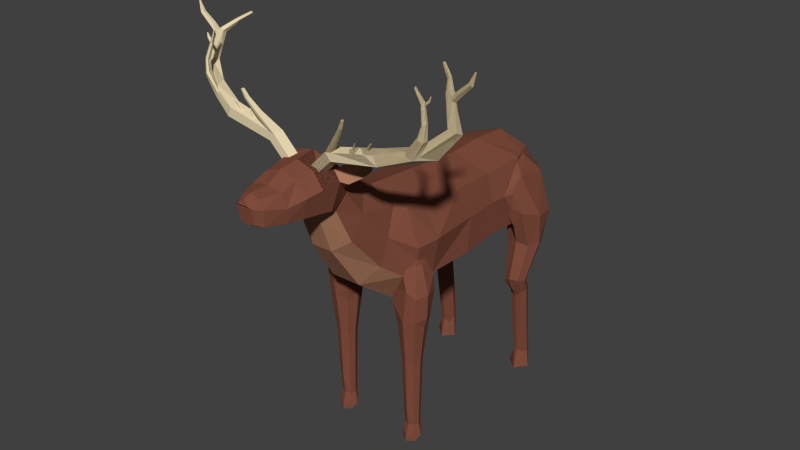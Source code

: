 # Source: Elk.blend  (saved by Blender 2.83.19; exported with 4.5.12 LTS)
import bpy
from mathutils import Matrix  # noqa: F401  (used for matrix-valued properties, if any)

bpy.ops.wm.read_factory_settings(use_empty=True)
scene = bpy.context.scene
scene.name = 'Scene'

# ---- collections
col_collection_1 = bpy.data.collections.new('Collection 1'); scene.collection.children.link(col_collection_1)

# ---- materials (node trees are filled in below, after node groups)
mat_material = bpy.data.materials.new('Material')
mat_material.alpha_threshold = 0.0
mat_material.roughness = 0.5
mat_material_001 = bpy.data.materials.new('Material.001')
mat_material_001.alpha_threshold = 0.0
mat_material_001.roughness = 0.5
mat_material_002 = bpy.data.materials.new('Material.002')
mat_material_002.alpha_threshold = 0.0
mat_material_002.roughness = 0.5

# ---- material node trees
mat_material.use_nodes = True; mat_material.node_tree.nodes.clear()
_N = mat_material.node_tree.nodes; _L = mat_material.node_tree.links
n0 = _N.new('ShaderNodeOutputMaterial'); n0.name = 'Material Output'; n0.location = (300, 300)
n1 = _N.new('ShaderNodeBsdfDiffuse'); n1.name = 'Diffuse BSDF'; n1.location = (10, 300)
n1.inputs[0].default_value = (0.2195, 0.07619, 0.04817, 1.0)
_L.new(n1.outputs[0], n0.inputs[0])
n0.is_active_output = True
mat_material_001.use_nodes = True; mat_material_001.node_tree.nodes.clear()
_N = mat_material_001.node_tree.nodes; _L = mat_material_001.node_tree.links
n0 = _N.new('ShaderNodeOutputMaterial'); n0.name = 'Material Output'; n0.location = (300, 300)
n1 = _N.new('ShaderNodeBsdfDiffuse'); n1.name = 'Diffuse BSDF'; n1.location = (10, 300)
n1.inputs[0].default_value = (0.8, 0.6824, 0.4374, 1.0)
_L.new(n1.outputs[0], n0.inputs[0])
n0.is_active_output = True
mat_material_002.use_nodes = True; mat_material_002.node_tree.nodes.clear()
_N = mat_material_002.node_tree.nodes; _L = mat_material_002.node_tree.links
n0 = _N.new('ShaderNodeOutputMaterial'); n0.name = 'Material Output'; n0.location = (300, 300)
n1 = _N.new('ShaderNodeBsdfDiffuse'); n1.name = 'Diffuse BSDF'; n1.location = (10, 300)
n1.inputs[0].default_value = (0.402, 0.192, 0.1136, 1.0)
_L.new(n1.outputs[0], n0.inputs[0])
n0.is_active_output = True

# ---- world
world_world = bpy.data.worlds.new('World'); scene.world = world_world
world_world.color = (0.05088, 0.05088, 0.05088)
world_world.use_sun_shadow = False
world_world.sun_shadow_jitter_overblur = 0.0
world_world.cycles.sampling_method = 'MANUAL'
world_world.cycles.sample_map_resolution = 256

# ---- meshes
me_cylinder = bpy.data.meshes.new('Cylinder')
me_cylinder.from_pydata([(0.5408, 0.7305, 0.2063), (0.5327, 0.7175, -0.1109), (-1.798e-08, 0.9007, -0.1411), (-8.348e-09, 0.9273, 0.2063), (0.7481, 0.2045, 0.2063), (0.6189, 0.657, -0.8045), (-2.837e-05, 0.9284, 0.2738), (-0.5323, 0.7175, -0.1109), (0.8022, 0.2275, -0.1411), (0.4334, 0.784, 0.3374), (-1.302e-08, 0.8338, -0.9541), (0.7367, 0.2156, -0.9541), (-0.4331, 0.784, 0.3374), (-0.5405, 0.7305, 0.2063), (0.7173, 0.008238, 0.1799), (0.5063, 0.4089, 0.5324), (0.5893, 0.6217, -1.508), (0.7014, 0.2094, -1.501), (-1.658e-05, 1.224, 0.7193), (-0.3047, 1.13, 0.7787), (-0.7642, 0.2045, 0.2063), (-0.6189, 0.657, -0.8045), (0.7559, -0.2894, -0.8629), (0.7324, -0.003926, 0.05989), (0.6111, -0.1169, 0.3149), (0.3046, 1.13, 0.7787), (-1.13e-08, 0.798, -1.501), (0.7197, -0.2685, -1.501), (-0.4198, 0.8695, 0.9074), (-0.8018, 0.2275, -0.1411), (0.7055, -0.3212, -0.1411), (0.7309, -0.1334, -0.08801), (0.7408, -0.04986, 0.1301), (0.7005, -0.07482, 0.2096), (0.4198, 0.8695, 0.9074), (0.495, 0.03625, 0.6693), (0.6079, -0.2019, 0.3483), (0.6172, 0.655, -2.212), (0.7216, 0.213, -1.762), (0.6959, 0.3236, -1.818), (0.6925, -0.1525, -1.926), (0.6931, -0.3253, -2.029), (-9.784e-06, 1.487, 0.968), (-0.2425, 1.416, 1.02), (-0.5059, 0.4089, 0.5324), (-0.3715, 1.235, 1.151), (-0.7165, 0.008238, 0.1799), (-0.5908, 0.6217, -1.508), (-0.7367, 0.2156, -0.9541), (0.2559, -0.6172, -0.9541), (0.2436, -0.5836, -1.501), (0.6714, -0.4143, 0.37), (0.2425, 1.416, 1.02), (0.2306, -0.2686, 0.8011), (-3.975e-09, 0.8318, -2.048), (0.6474, 0.5335, -2.091), (0.6364, 0.5834, -2.166), (0.2552, -0.6647, -2.048), (0.608, -0.3974, -2.122), (-0.6103, -0.1169, 0.3149), (-0.4105, 0.5573, 1.117), (-0.3267, 1.029, 1.299), (-0.7317, -0.003926, 0.05989), (-0.7051, -0.3212, -0.1411), (0.6983, -0.3191, -0.08876), (0.2786, -0.6794, -0.1411), (0.7806, -0.2799, -0.07742), (0.8645, -0.4919, 0.1418), (0.7976, -0.514, 0.312), (0.4105, 0.5573, 1.117), (0.3715, 1.235, 1.151), (0.4362, -0.4654, 0.2776), (0.3671, -0.5516, 0.267), (0.4459, 0.6385, -2.654), (0.5475, 0.6483, -2.392), (0.2332, -0.6921, -2.645), (0.4463, -0.5256, -2.407), (0.5011, -0.48, -2.193), (0.5565, -0.4375, -2.174), (-4.832e-06, 1.632, 1.151), (-0.2664, 1.567, 1.185), (-0.3806, 1.431, 1.245), (-0.6071, -0.2019, 0.3483), (-0.4946, 0.03625, 0.6693), (-0.359, 1.067, 1.368), (-0.7301, -0.1334, -0.08801), (-0.74, -0.04986, 0.1301), (-0.6998, -0.07482, 0.2096), (-0.7029, 0.2094, -1.501), (-0.6187, 0.655, -2.212), (-0.7559, -0.2894, -0.8629), (0.5205, -0.4791, -0.1132), (0.4874, -0.5057, -0.1252), (-0.2782, -0.6794, -0.1411), (-0.2559, -0.6172, -0.9541), (-0.2451, -0.5836, -1.501), (-0.2567, -0.6647, -2.048), (0.7651, -0.9033, 0.303), (0.3341, 1.486, 1.221), (0.4049, -0.7015, 0.3186), (0.2878, -0.7047, 0.2063), (0.1621, 0.3813, 1.229), (-6.743e-09, 0.7921, -2.645), (0.5648, 0.6171, -2.402), (0.5268, 0.6039, -2.497), (0.5129, 0.4816, -2.678), (-0.2347, -0.6921, -2.645), (0.5122, -0.5575, -2.572), (0.513, -0.5574, -2.572), (0.512, -0.5575, -2.572), (0.2664, 1.567, 1.185), (-0.331, 1.49, 1.219), (-0.4313, 1.371, 1.272), (-0.6706, -0.4143, 0.37), (-0.2302, -0.2685, 0.8011), (-0.1621, 0.3813, 1.229), (-0.129, 0.8943, 1.397), (-0.1418, 0.9421, 1.433), (-0.6975, -0.3191, -0.08876), (0.7976, -0.514, -0.079), (0.4398, -0.55, -0.07891), (-0.2874, -0.7047, 0.2063), (-0.7212, -0.2685, -1.501), (0.8536, -0.8499, 0.1419), (0.6079, -0.9124, 0.3624), (0.3267, 1.029, 1.299), (0.4313, 1.371, 1.272), (0.3571, -0.6302, 0.2063), (0.3503, 0.529, -2.831), (0.5168, 0.3478, -2.8), (0.6124, 0.165, -2.795), (0.5386, 0.2065, -2.895), (-0.1887, -0.6371, -2.845), (0.1889, -0.6365, -2.846), (-4.252e-07, 1.762, 1.313), (-0.288, 1.701, 1.332), (-0.3763, 1.607, 1.354), (-0.459, 1.506, 1.214), (-0.3961, 1.6, 1.24), (-0.4355, -0.4654, 0.2776), (-0.3663, -0.5516, 0.267), (-0.1531, 0.9847, 1.465), (-0.3877, 1.1, 1.43), (-0.7798, -0.2799, -0.07742), (-0.8638, -0.4919, 0.1418), (-0.7968, -0.514, 0.312), (-0.4474, 0.6385, -2.654), (-0.4866, -0.5057, -0.1252), (-0.5197, -0.4791, -0.1132), (0.5784, -0.6246, -0.1413), (0.3979, -0.5909, -0.01909), (0.4152, -0.6397, -0.03136), (-0.3972, -0.5909, -0.01909), (0.7754, -0.8989, -0.01114), (0.7056, -1.586, 0.2475), (0.8044, -1.006, 0.1411), (0.3817, 1.431, 1.246), (0.2877, 1.701, 1.332), (0.3568, -0.6309, 0.2049), (0.4564, -1.006, 0.2853), (0.3409, -0.6559, 0.1621), (0.129, 0.8943, 1.397), (-0.001889, 0.6719, -2.763), (0.5978, -0.07934, -2.784), (0.4749, -0.3957, -2.866), (-0.4754, -0.3973, -2.865), (-0.4485, 1.672, 1.272), (-0.5616, 1.439, 1.226), (-0.4042, -0.7015, 0.3186), (0.1418, 0.9421, 1.433), (0.1531, 0.9847, 1.465), (-0.4848, 1.493, 1.379), (-0.7643, -0.9033, 0.303), (-0.439, -0.55, -0.07891), (-0.7968, -0.514, -0.079), (0.5936, -0.8769, -0.08445), (0.3293, -0.6631, 0.1347), (-0.3285, -0.6631, 0.1347), (0.6009, -1.578, 0.2937), (0.7463, -1.587, 0.1438), (0.3589, 1.067, 1.368), (0.3983, 1.6, 1.24), (0.4612, 1.506, 1.214), (0.3689, 1.615, 1.352), (0.3673, -0.8617, 0.1438), (0.4962, -1.586, 0.2475), (-0.3564, -0.6302, 0.2063), (0.1927, 0.351, -3.049), (-0.001475, 0.4298, -3.012), (0.2965, 0.1732, -3.085), (0.5646, -0.2196, -2.767), (0.2614, -0.0295, -3.068), (-0.5404, 0.2047, -2.894), (-0.2612, -0.03123, -3.067), (-0.1026, -0.1629, -3.057), (0.1037, -0.1622, -3.057), (0.1559, 1.709, 1.429), (-0.1564, 1.709, 1.429), (-0.4985, 1.55, 1.263), (-0.6168, 1.59, 1.142), (-0.5824, 1.666, 1.157), (-0.6128, 1.695, 1.182), (-0.6071, -0.9124, 0.3624), (-0.1406, 1.016, 1.662), (0.3877, 1.1, 1.43), (0.1406, 1.016, 1.662), (-0.356, 1.117, 1.645), (-0.8529, -0.8499, 0.1419), (-0.3533, 0.5278, -2.83), (-0.4145, -0.6397, -0.03136), (-0.5777, -0.6246, -0.1413), (0.4351, -0.8898, -0.01547), (-0.3665, -0.8617, 0.1438), (-0.3402, -0.6559, 0.1621), (0.7016, -1.587, 0.04172), (0.6009, -2.399, 0.2608), (0.6783, -2.663, 0.2004), (0.4845, 1.493, 1.379), (0.4507, 1.672, 1.272), (0.5638, 1.439, 1.226), (0.3029, 1.675, 1.375), (0.4555, -1.586, 0.1438), (-0.356, -0.6309, 0.2049), (-0.1952, 0.3497, -3.048), (-0.0004339, 0.121, -3.12), (-0.2977, 0.1712, -3.084), (0.1717, 1.692, 1.501), (0.1699, 1.708, 1.421), (-0.1722, 1.692, 1.501), (-0.1704, 1.708, 1.421), (-0.6481, 1.606, 1.173), (-0.5632, 1.463, 1.315), (-0.6505, 1.537, 1.186), (-0.4557, -1.006, 0.2853), (0.356, 1.117, 1.645), (0.1286, 1.046, 1.851), (-0.1286, 1.046, 1.851), (-0.441, 1.455, 1.624), (-0.7746, -0.8989, -0.01114), (-0.8037, -1.006, 0.1411), (-0.7048, -1.586, 0.2475), (-0.5928, -0.8769, -0.08445), (0.6009, -1.593, 0.003074), (-0.4343, -0.8898, -0.01547), (0.7075, -2.662, 0.1254), (0.5846, 1.666, 1.157), (0.615, 1.695, 1.182), (0.619, 1.59, 1.142), (0.5007, 1.55, 1.263), (0.2858, 1.697, 1.355), (0.3401, 1.626, 1.421), (0.5002, -1.586, 0.04169), (0.5235, -2.663, 0.2004), (5.099e-06, 1.729, 1.594), (0.1819, 1.685, 1.54), (0.3935, 1.944, 1.429), (0.2858, 1.697, 1.355), (0.4576, 1.866, 1.355), (-0.1824, 1.685, 1.54), (-0.394, 1.944, 1.429), (-0.458, 1.866, 1.355), (-0.2862, 1.697, 1.355), (-0.6967, 1.546, 1.217), (-0.7136, 1.641, 1.106), (-0.6948, 1.68, 1.111), (-0.7137, 1.686, 1.125), (-0.7328, 1.646, 1.122), (-0.4954, -1.586, 0.2475), (0.4407, 1.455, 1.623), (0.3257, 1.133, 1.852), (0.1066, 1.082, 2.084), (-0.1066, 1.082, 2.084), (-0.3466, 1.617, 1.429), (-0.3257, 1.133, 1.852), (-0.7455, -1.587, 0.1438), (-0.6001, -1.578, 0.2937), (-0.4994, -1.586, 0.04169), (0.6764, -2.655, 0.05183), (0.6009, -2.657, 0.2293), (0.7472, -2.841, 0.1317), (0.5654, 1.463, 1.315), (0.6503, 1.606, 1.173), (0.6527, 1.537, 1.186), (0.5216, 1.787, 1.429), (0.3461, 1.617, 1.429), (0.4943, -2.662, 0.1254), (0.1839, 1.683, 1.548), (0.4792, 1.964, 1.428), (-0.1844, 1.683, 1.548), (-0.2863, 1.697, 1.355), (-0.4797, 1.964, 1.428), (-0.7583, 1.609, 1.148), (-0.7298, 1.606, 1.134), (-0.4547, -1.586, 0.1438), (0.3987, 1.418, 1.858), (0.2699, 1.141, 2.085), (0.07019, 1.147, 2.353), (-0.07016, 1.147, 2.353), (-0.3037, 1.628, 1.548), (-0.3694, 1.615, 1.352), (-0.3987, 1.418, 1.858), (-0.7008, -1.587, 0.04172), (-0.6775, -2.663, 0.2004), (-0.6001, -2.399, 0.2608), (-0.6001, -1.593, 0.003074), (0.5254, -2.655, 0.05183), (0.6009, -2.707, 0.008878), (0.6895, -2.765, 0.221), (0.6838, -2.738, 0.03155), (0.697, 1.68, 1.111), (0.7159, 1.686, 1.125), (0.735, 1.646, 1.122), (0.7158, 1.641, 1.106), (0.6989, 1.546, 1.217), (1.233, 1.915, 1.425), (0.4972, 1.817, 1.548), (0.3383, 1.619, 1.45), (0.4546, -2.841, 0.1318), (0.418, 1.914, 1.548), (0.7724, 2.034, 1.427), (0.6393, 2.155, 1.551), (-0.4184, 1.914, 1.548), (-0.3033, 1.675, 1.375), (-0.5221, 1.787, 1.429), (-0.7729, 2.034, 1.427), (-0.6398, 2.155, 1.551), (-0.7591, 1.631, 1.123), (-0.7505, 1.655, 1.107), (-0.7397, 1.678, 1.11), (-0.7506, 1.681, 1.118), (-0.7616, 1.658, 1.123), (-0.5227, -2.663, 0.2004), (0.2417, 1.609, 1.862), (0.307, 1.351, 2.089), (-0.2699, 1.141, 2.085), (0.1777, 1.172, 2.354), (0.04425, 1.198, 2.443), (-0.04421, 1.198, 2.443), (-0.3387, 1.619, 1.45), (-0.2645, 1.654, 1.602), (-0.3406, 1.626, 1.421), (-0.7067, -2.662, 0.1254), (-0.4935, -2.662, 0.1254), (-0.5246, -2.655, 0.05183), (0.5123, -2.765, 0.221), (0.6009, -2.929, 0.2807), (0.7058, -2.929, 0.2006), (0.3032, 1.628, 1.548), (0.7605, 1.609, 1.148), (0.732, 1.606, 1.134), (1.19, 2.02, 1.343), (1.217, 1.955, 1.557), (0.518, -2.738, 0.03155), (0.2643, 1.654, 1.602), (0.2141, 1.675, 1.548), (0.269, 1.664, 1.548), (0.2872, 1.646, 1.548), (0.6024, 2.182, 1.559), (0.5415, 1.958, 1.498), (0.6636, 2.126, 1.581), (-0.2876, 1.646, 1.548), (-0.2695, 1.664, 1.548), (-0.2145, 1.675, 1.548), (-0.4976, 1.817, 1.548), (-0.6029, 2.182, 1.559), (-1.233, 1.915, 1.425), (-1.191, 2.02, 1.343), (-0.542, 1.958, 1.498), (-0.664, 2.126, 1.581), (-0.7763, 1.637, 1.131), (-0.768, 1.665, 1.113), (0.2344, 1.536, 2.093), (0.2021, 1.397, 2.358), (-0.1777, 1.172, 2.354), (0.112, 1.214, 2.443), (-0.112, 1.214, 2.443), (-0.2417, 1.609, 1.862), (-0.3069, 1.351, 2.089), (-0.6756, -2.655, 0.05183), (-0.7465, -2.841, 0.1317), (-0.6001, -2.657, 0.2293), (-0.6001, -2.707, 0.008878), (0.496, -2.929, 0.2006), (0.7419, 1.678, 1.11), (0.7527, 1.655, 1.107), (0.7528, 1.681, 1.118), (0.7638, 1.658, 1.123), (0.7613, 1.631, 1.123), (1.791, 2.069, 1.174), (1.612, 2.088, 1.399), (0.8039, 2.002, 1.553), (1.04e-05, 1.697, 1.863), (0.5113, 1.935, 1.549), (0.609, 2.157, 1.619), (0.9558, 2.078, 1.426), (0.7296, 2.009, 1.473), (0.7666, 2.342, 1.615), (0.7889, 2.332, 1.64), (-0.5117, 1.935, 1.549), (-0.6094, 2.157, 1.619), (-1.217, 1.955, 1.557), (-0.9562, 2.078, 1.426), (-0.73, 2.009, 1.473), (-0.7671, 2.342, 1.615), (-0.7894, 2.332, 1.64), (-0.4539, -2.841, 0.1318), (1.437e-05, 1.571, 2.094), (0.1319, 1.519, 2.36), (0.1274, 1.427, 2.468), (-0.202, 1.397, 2.358), (-0.683, -2.738, 0.03155), (-0.6887, -2.765, 0.221), (-0.5173, -2.738, 0.03155), (0.7702, 1.665, 1.113), (0.7785, 1.637, 1.131), (1.72, 2.131, 1.116), (1.527, 2.131, 1.427), (1.016, 2.05, 1.555), (0.7339, 2.345, 1.617), (0.8523, 2.053, 1.426), (1.068, 2.105, 1.425), (0.7849, 2.019, 1.482), (0.798, 2.027, 1.468), (0.6489, 2.128, 1.611), (0.7763, 2.327, 1.66), (-0.8043, 2.002, 1.553), (-0.7343, 2.345, 1.617), (-1.612, 2.088, 1.399), (-1.791, 2.069, 1.174), (-0.8527, 2.053, 1.426), (-1.069, 2.105, 1.425), (-0.7984, 2.027, 1.468), (-0.7854, 2.019, 1.482), (-0.6494, 2.128, 1.611), (-0.7768, 2.327, 1.66), (-0.5115, -2.765, 0.221), (1.96e-05, 1.567, 2.361), (0.08315, 1.503, 2.449), (-0.1273, 1.427, 2.468), (-0.2344, 1.536, 2.093), (-0.705, -2.929, 0.2006), (-0.6001, -2.929, 0.2807), (2.041, 2.405, 1.069), (1.148, 2.124, 1.425), (1.671, 2.136, 1.366), (1.698, 2.366, 1.437), (1.164, 2.084, 1.557), (0.8875, 2.021, 1.554), (0.7408, 2.331, 1.661), (0.8222, 2.033, 1.468), (0.9346, 2.055, 1.48), (0.9953, 2.074, 1.467), (1.034, 2.083, 1.467), (0.8075, 2.017, 1.507), (0.8165, 2.069, 1.49), (0.7888, 2.448, 1.643), (0.8112, 2.446, 1.641), (0.8265, 2.439, 1.658), (0.8178, 2.436, 1.672), (-0.7412, 2.331, 1.661), (-1.527, 2.131, 1.427), (-1.72, 2.131, 1.116), (-0.935, 2.055, 1.48), (-0.8227, 2.033, 1.468), (-1.035, 2.083, 1.467), (-0.9958, 2.074, 1.467), (-1.148, 2.124, 1.425), (-0.8169, 2.069, 1.49), (-0.808, 2.017, 1.507), (-0.8117, 2.446, 1.641), (-0.7892, 2.448, 1.643), (-0.8269, 2.439, 1.658), (-0.8183, 2.436, 1.672), (-0.4952, -2.929, 0.2006), (-0.1319, 1.519, 2.36), (2.112e-05, 1.534, 2.449), (0.05179, 1.504, 2.484), (0.07934, 1.457, 2.496), (-1.016, 2.05, 1.555), (1.947, 2.393, 1.011), (2.015, 2.45, 1.166), (1.693, 2.218, 1.177), (1.757, 2.336, 1.407), (1.68, 2.391, 1.416), (1.522, 2.18, 1.416), (0.833, 2.023, 1.507), (1.106, 2.071, 1.556), (0.7935, 2.438, 1.673), (0.831, 2.071, 1.489), (0.988, 2.066, 1.485), (1.047, 2.071, 1.512), (1.039, 2.103, 1.483), (0.8086, 2.065, 1.498), (-0.794, 2.438, 1.673), (-1.671, 2.136, 1.366), (-1.699, 2.366, 1.437), (-1.165, 2.084, 1.557), (-2.041, 2.405, 1.069), (-0.9885, 2.066, 1.485), (-0.888, 2.021, 1.554), (-0.8334, 2.023, 1.507), (-0.8315, 2.071, 1.489), (-1.106, 2.071, 1.556), (-1.047, 2.071, 1.512), (-1.04, 2.103, 1.483), (-0.8091, 2.065, 1.498), (-0.08311, 1.503, 2.449), (2.207e-05, 1.523, 2.484), (-0.07929, 1.457, 2.496), (-0.05175, 1.504, 2.484), (1.916, 2.742, 1.041), (1.775, 2.356, 1.351), (1.906, 2.467, 1.169), (1.737, 2.534, 1.403), (1.715, 2.531, 1.391), (0.8223, 2.063, 1.512), (1.016, 2.064, 1.512), (0.8375, 2.064, 1.512), (1.013, 2.106, 1.484), (1.047, 2.095, 1.512), (0.8489, 2.13, 1.509), (0.8583, 2.132, 1.509), (-1.758, 2.336, 1.407), (-2.015, 2.45, 1.166), (-1.68, 2.391, 1.416), (-1.523, 2.18, 1.416), (-1.948, 2.393, 1.011), (-1.693, 2.218, 1.177), (-1.014, 2.106, 1.484), (-1.017, 2.064, 1.512), (-0.838, 2.064, 1.512), (-1.047, 2.095, 1.512), (-0.8493, 2.13, 1.509), (-0.8588, 2.132, 1.509), (-0.8227, 2.063, 1.512), (1.895, 2.754, 0.9966), (1.864, 2.431, 1.073), (1.612, 2.211, 1.352), (1.774, 2.549, 1.376), (1.725, 2.536, 1.337), (1.714, 2.391, 1.339), (1.008, 2.103, 1.497), (1.026, 2.097, 1.513), (0.8629, 2.128, 1.523), (1.055, 2.153, 1.501), (1.073, 2.151, 1.5), (1.078, 2.145, 1.52), (0.8439, 2.127, 1.515), (-1.775, 2.356, 1.351), (-1.906, 2.467, 1.169), (-1.737, 2.534, 1.403), (-1.716, 2.531, 1.391), (-1.917, 2.742, 1.041), (-1.009, 2.103, 1.497), (-0.8633, 2.128, 1.523), (-1.027, 2.097, 1.513), (-1.073, 2.151, 1.5), (-1.056, 2.153, 1.501), (-1.078, 2.145, 1.52), (-0.8444, 2.127, 1.515), (1.828, 2.822, 0.9507), (1.987, 2.852, 1.003), (1.888, 2.762, 1.078), (1.767, 2.557, 1.337), (1.714, 2.744, 1.335), (1.681, 2.751, 1.351), (1.665, 2.748, 1.342), (1.672, 2.752, 1.302), (0.8529, 2.126, 1.524), (1.052, 2.151, 1.51), (1.064, 2.147, 1.52), (1.1, 2.199, 1.515), (1.112, 2.198, 1.515), (1.116, 2.194, 1.529), (-1.613, 2.211, 1.352), (-1.774, 2.549, 1.376), (-1.715, 2.391, 1.339), (-1.725, 2.536, 1.337), (-1.896, 2.754, 0.9966), (-1.864, 2.431, 1.073), (-1.052, 2.151, 1.51), (-0.8534, 2.126, 1.524), (-1.064, 2.147, 1.52), (-1.113, 2.198, 1.515), (-1.1, 2.199, 1.515), (-1.116, 2.194, 1.529), (1.893, 2.813, 0.9982), (1.953, 2.889, 1.012), (2.001, 2.832, 1.047), (1.783, 2.788, 0.9885), (1.776, 2.82, 1.047), (1.586, 2.923, 1.359), (1.712, 2.739, 1.307), (1.586, 2.929, 1.339), (1.097, 2.197, 1.521), (1.106, 2.195, 1.529), (-1.767, 2.557, 1.337), (-1.888, 2.762, 1.078), (-1.714, 2.744, 1.335), (-1.665, 2.748, 1.342), (-1.681, 2.751, 1.351), (-1.672, 2.752, 1.302), (-1.828, 2.822, 0.9507), (-1.988, 2.852, 1.003), (-1.098, 2.197, 1.521), (-1.107, 2.195, 1.529), (1.846, 2.851, 0.9862), (2.137, 2.993, 1.025), (2.154, 2.984, 1.061), (1.702, 2.928, 0.8387), (1.975, 2.855, 1.084), (1.872, 2.814, 1.067), (1.716, 2.73, 1.323), (1.708, 2.762, 1.331), (1.593, 2.927, 1.364), (1.703, 2.768, 1.302), (1.597, 2.944, 1.34), (-1.784, 2.788, 0.9885), (-1.776, 2.82, 1.047), (-2.001, 2.832, 1.047), (-1.586, 2.923, 1.359), (-1.712, 2.739, 1.307), (-1.587, 2.929, 1.339), (-1.894, 2.813, 0.9982), (-1.954, 2.889, 1.012), (1.71, 2.957, 0.8571), (1.814, 2.852, 1.046), (1.946, 2.89, 1.062), (2.101, 3.011, 1.032), (2.129, 2.998, 1.091), (1.682, 2.907, 0.8589), (1.765, 2.795, 1.323), (1.755, 2.806, 1.32), (1.602, 2.94, 1.354), (1.766, 2.791, 1.3), (-1.717, 2.73, 1.323), (-1.872, 2.814, 1.067), (-1.975, 2.855, 1.084), (-1.709, 2.762, 1.331), (-1.593, 2.927, 1.364), (-1.703, 2.768, 1.302), (-1.598, 2.944, 1.34), (-1.847, 2.851, 0.9862), (-2.155, 2.984, 1.061), (-2.137, 2.993, 1.025), (-1.703, 2.928, 0.8387), (1.694, 2.954, 0.8888), (2.169, 3.149, 1.046), (2.18, 3.144, 1.044), (2.186, 3.141, 1.055), (2.178, 3.145, 1.064), (1.526, 3.02, 0.7578), (1.54, 3.034, 0.7442), (1.545, 3.054, 0.7567), (2.096, 3.015, 1.073), (1.676, 2.923, 0.8898), (1.716, 2.73, 1.323), (1.772, 2.785, 1.313), (1.75, 2.809, 1.296), (1.772, 2.785, 1.313), (-1.766, 2.795, 1.323), (-1.682, 2.907, 0.8589), (-1.814, 2.852, 1.046), (-2.129, 2.998, 1.091), (-1.756, 2.806, 1.32), (-1.603, 2.94, 1.354), (-1.766, 2.791, 1.3), (-1.946, 2.89, 1.062), (-1.71, 2.957, 0.8571), (-2.102, 3.011, 1.032), (1.534, 3.053, 0.7781), (2.168, 3.151, 1.058), (1.523, 3.031, 0.7788), (1.783, 2.855, 1.312), (1.777, 2.857, 1.311), (1.775, 2.857, 1.301), (1.784, 2.853, 1.303), (1.787, 2.853, 1.308), (-1.717, 2.73, 1.323), (-1.772, 2.785, 1.313), (-1.677, 2.923, 0.8898), (-2.097, 3.015, 1.073), (-1.75, 2.809, 1.296), (-1.772, 2.785, 1.313), (-1.694, 2.954, 0.8888), (-2.186, 3.141, 1.055), (-2.181, 3.144, 1.044), (-2.178, 3.145, 1.064), (-2.17, 3.149, 1.046), (-1.541, 3.034, 0.7442), (-1.527, 3.02, 0.7578), (-1.545, 3.054, 0.7567), (1.787, 2.853, 1.308), (-1.783, 2.855, 1.312), (-1.778, 2.857, 1.311), (-1.523, 3.031, 0.7788), (-2.168, 3.151, 1.058), (-1.775, 2.857, 1.301), (-1.784, 2.853, 1.303), (-1.788, 2.853, 1.308), (-1.535, 3.053, 0.7781), (-1.788, 2.853, 1.308), (1.872, 2.814, 1.067), (1.893, 2.813, 0.9982), (1.895, 2.754, 0.9966), (1.888, 2.762, 1.078), (1.916, 2.742, 1.041), (0.3029, 1.675, 1.375), (0.3401, 1.626, 1.421), (0.3689, 1.615, 1.352), (0.2877, 1.701, 1.332), (0.5216, 1.787, 1.429), (0.3461, 1.617, 1.429), (0.2858, 1.697, 1.355), (0.4576, 1.866, 1.355), (0.4972, 1.817, 1.548), (0.3383, 1.619, 1.45), (0.4845, 1.493, 1.379), (0.2858, 1.697, 1.355), (0.1699, 1.708, 1.421), (1.233, 1.915, 1.425), (0.3032, 1.628, 1.548), (1.217, 1.955, 1.557), (0.4407, 1.455, 1.623), (0.1559, 1.709, 1.429), (0.3935, 1.944, 1.429), (1.19, 2.02, 1.343), (0.8039, 2.002, 1.553), (0.418, 1.914, 1.548), (0.1839, 1.683, 1.548), (0.2141, 1.675, 1.548), (0.269, 1.664, 1.548), (0.2872, 1.646, 1.548), (0.1819, 1.685, 1.54), (0.1717, 1.692, 1.501), (0.4792, 1.964, 1.428), (1.791, 2.069, 1.174), (0.7724, 2.034, 1.427), (1.612, 2.088, 1.399), (0.2643, 1.654, 1.602), (1.016, 2.05, 1.555), (0.5113, 1.935, 1.549), (-4.252e-07, 1.762, 1.313), (5.099e-06, 1.729, 1.594), (0.6393, 2.155, 1.551), (1.72, 2.131, 1.116), (0.9558, 2.078, 1.426), (1.527, 2.131, 1.427), (0.8875, 2.021, 1.554), (1.164, 2.084, 1.557), (0.7296, 2.009, 1.473), (0.609, 2.157, 1.619), (0.6024, 2.182, 1.559), (0.5415, 1.958, 1.498), (0.6636, 2.126, 1.581), (2.041, 2.405, 1.069), (1.148, 2.124, 1.425), (1.671, 2.136, 1.366), (0.8523, 2.053, 1.426), (1.068, 2.105, 1.425), (1.698, 2.366, 1.437), (0.833, 2.023, 1.507), (0.8075, 2.017, 1.507), (0.9346, 2.055, 1.48), (1.106, 2.071, 1.556), (0.7849, 2.019, 1.482), (0.6489, 2.128, 1.611), (0.7666, 2.342, 1.615), (0.7889, 2.332, 1.64), (1.947, 2.393, 1.011), (2.015, 2.45, 1.166), (1.693, 2.218, 1.177), (1.757, 2.336, 1.407), (0.798, 2.027, 1.468), (0.8222, 2.033, 1.468), (0.9953, 2.074, 1.467), (1.034, 2.083, 1.467), (1.68, 2.391, 1.416), (1.522, 2.18, 1.416), (0.8223, 2.063, 1.512), (1.016, 2.064, 1.512), (0.988, 2.066, 1.485), (1.047, 2.071, 1.512), (0.8086, 2.065, 1.498), (0.7408, 2.331, 1.661), (0.7339, 2.345, 1.617), (0.7763, 2.327, 1.66), (1.916, 2.742, 1.041), (1.775, 2.356, 1.351), (1.906, 2.467, 1.169), (0.831, 2.071, 1.489), (1.039, 2.103, 1.483), (1.737, 2.534, 1.403), (1.715, 2.531, 1.391), (0.8375, 2.064, 1.512), (1.008, 2.103, 1.497), (1.026, 2.097, 1.513), (0.8165, 2.069, 1.49), (0.7888, 2.448, 1.643), (0.8112, 2.446, 1.641), (0.8265, 2.439, 1.658), (0.8178, 2.436, 1.672), (1.895, 2.754, 0.9966), (1.864, 2.431, 1.073), (1.612, 2.211, 1.352), (1.774, 2.549, 1.376), (1.013, 2.106, 1.484), (1.047, 2.095, 1.512), (1.725, 2.536, 1.337), (1.714, 2.391, 1.339), (0.8529, 2.126, 1.524), (0.8439, 2.127, 1.515), (0.8489, 2.13, 1.509), (0.7935, 2.438, 1.673), (1.828, 2.822, 0.9507), (1.987, 2.852, 1.003), (1.888, 2.762, 1.078), (1.767, 2.557, 1.337), (0.8583, 2.132, 1.509), (0.8629, 2.128, 1.523), (1.055, 2.153, 1.501), (1.073, 2.151, 1.5), (1.078, 2.145, 1.52), (1.714, 2.744, 1.335), (1.681, 2.751, 1.351), (1.665, 2.748, 1.342), (1.672, 2.752, 1.302), (1.064, 2.147, 1.52), (1.052, 2.151, 1.51), (1.893, 2.813, 0.9982), (1.953, 2.889, 1.012), (2.001, 2.832, 1.047), (1.783, 2.788, 0.9885), (1.776, 2.82, 1.047), (1.1, 2.199, 1.515), (1.112, 2.198, 1.515), (1.116, 2.194, 1.529), (1.586, 2.923, 1.359), (1.712, 2.739, 1.307), (1.586, 2.929, 1.339), (1.106, 2.195, 1.529), (1.097, 2.197, 1.521), (1.846, 2.851, 0.9862), (2.137, 2.993, 1.025), (2.154, 2.984, 1.061), (1.702, 2.928, 0.8387), (1.975, 2.855, 1.084), (1.872, 2.814, 1.067), (1.716, 2.73, 1.323), (1.708, 2.762, 1.331), (1.593, 2.927, 1.364), (1.703, 2.768, 1.302), (1.597, 2.944, 1.34), (1.71, 2.957, 0.8571), (1.814, 2.852, 1.046), (1.946, 2.89, 1.062), (2.101, 3.011, 1.032), (2.129, 2.998, 1.091), (1.682, 2.907, 0.8589), (1.765, 2.795, 1.323), (1.755, 2.806, 1.32), (1.602, 2.94, 1.354), (1.766, 2.791, 1.3), (1.694, 2.954, 0.8888), (2.169, 3.149, 1.046), (2.18, 3.144, 1.044), (2.186, 3.141, 1.055), (2.178, 3.145, 1.064), (1.526, 3.02, 0.7578), (1.54, 3.034, 0.7442), (1.545, 3.054, 0.7567), (2.096, 3.015, 1.073), (1.676, 2.923, 0.8898), (1.716, 2.73, 1.323), (1.772, 2.785, 1.313), (1.75, 2.809, 1.296), (1.772, 2.785, 1.313), (1.534, 3.053, 0.7781), (2.168, 3.151, 1.058), (1.523, 3.031, 0.7788), (1.783, 2.855, 1.312), (1.777, 2.857, 1.311), (1.775, 2.857, 1.301), (1.784, 2.853, 1.303), (1.787, 2.853, 1.308), (1.787, 2.853, 1.308), (1.872, 2.814, 1.067), (1.893, 2.813, 0.9982), (1.895, 2.754, 0.9966), (1.888, 2.762, 1.078), (1.916, 2.742, 1.041), (-1.872, 2.814, 1.067), (-1.888, 2.762, 1.078), (-1.896, 2.754, 0.9966), (-1.894, 2.813, 0.9982), (-1.917, 2.742, 1.041), (0.7138, -1.326, -2.34), (0.7068, -0.687, -2.617), (0.9061, -0.714, -2.521), (0.8329, -1.302, -2.285), (0.6888, -0.3863, -2.717), (0.9761, -0.6726, -2.358), (0.8102, -1.483, -2.376), (0.5941, -1.302, -2.285), (0.9425, -0.2328, -2.623), (0.8824, -1.277, -2.168), (0.7142, -1.558, -2.462), (0.8499, -1.48, -2.275), (0.621, -1.485, -2.379), (0.7385, -0.2414, -2.766), (0.8938, -0.6969, -2.185), (0.9941, -0.2086, -2.294), (0.7961, -2.743, -2.528), (0.8264, -2.661, -2.434), (0.5751, -1.474, -2.271), (0.5446, -1.277, -2.168), (0.6722, -0.08985, -2.79), (0.8329, -1.253, -2.051), (0.8136, -1.514, -2.193), (0.7476, 0.3345, -2.639), (0.7099, -2.723, -2.56), (0.6322, -2.725, -2.528), (0.7934, -2.665, -2.346), (0.5498, -0.7395, -2.175), (0.7241, -0.6477, -2.116), (0.8835, -0.08622, -1.976), (0.7626, 0.4369, -2.094), (0.8831, -2.919, -2.393), (0.5954, -1.318, -2.054), (0.6058, -2.647, -2.431), (0.569, 0.35, -2.798), (0.7135, -1.242, -2.003), (0.7132, -1.415, -2.069), (0.7099, -2.648, -2.321), (0.5973, 0.6025, -2.424), (0.5522, -2.931, -2.378), (0.7158, -2.956, -2.249), (0.6216, -1.53, -2.202), (0.747, -0.3478, -2.001), (0.7136, -1.611, -2.193), (0.7765, 0.217, -1.897), (0.6377, -2.698, -2.339), (0.7624, -0.03504, -1.919), (-0.7246, 0.213, -1.762), (-0.6989, 0.3236, -1.818), (-0.6954, -0.1525, -1.926), (-0.6961, -0.3252, -2.029), (-0.6503, 0.5335, -2.091), (-0.6393, 0.5834, -2.166), (-0.6109, -0.3974, -2.122), (-0.5493, 0.6483, -2.392), (-0.4493, -0.5256, -2.407), (-0.5041, -0.48, -2.193), (-0.5595, -0.4375, -2.174), (-0.5678, 0.6171, -2.402), (-0.5298, 0.6039, -2.497), (-0.5159, 0.4816, -2.678), (-0.5152, -0.5575, -2.572), (-0.516, -0.5574, -2.572), (-0.515, -0.5575, -2.572), (-0.5198, 0.3478, -2.8), (-0.6154, 0.165, -2.795), (-0.6008, -0.07934, -2.784), (-0.5676, -0.2196, -2.767), (-0.7168, -1.326, -2.34), (-0.7098, -0.687, -2.617), (-0.9091, -0.714, -2.521), (-0.8359, -1.302, -2.285), (-0.6918, -0.3863, -2.717), (-0.9791, -0.6726, -2.358), (-0.8132, -1.483, -2.376), (-0.5971, -1.302, -2.285), (-0.9455, -0.2328, -2.623), (-0.8853, -1.277, -2.168), (-0.7172, -1.558, -2.462), (-0.8529, -1.48, -2.275), (-0.624, -1.485, -2.379), (-0.7415, -0.2414, -2.766), (-0.8968, -0.6969, -2.185), (-0.9971, -0.2086, -2.294), (-0.7991, -2.743, -2.528), (-0.8294, -2.661, -2.434), (-0.5781, -1.474, -2.271), (-0.5476, -1.277, -2.168), (-0.6752, -0.08985, -2.79), (-0.8359, -1.253, -2.051), (-0.8166, -1.514, -2.193), (-0.7506, 0.3345, -2.639), (-0.7129, -2.723, -2.56), (-0.6352, -2.725, -2.528), (-0.7964, -2.665, -2.346), (-0.5528, -0.7395, -2.175), (-0.7271, -0.6477, -2.116), (-0.8865, -0.08622, -1.976), (-0.7656, 0.4369, -2.094), (-0.8861, -2.919, -2.393), (-0.5984, -1.318, -2.054), (-0.6088, -2.647, -2.431), (-0.572, 0.35, -2.798), (-0.7165, -1.242, -2.003), (-0.7162, -1.415, -2.069), (-0.7129, -2.648, -2.321), (-0.6002, 0.6025, -2.424), (-0.5551, -2.931, -2.378), (-0.7188, -2.956, -2.249), (-0.6246, -1.53, -2.202), (-0.75, -0.3478, -2.001), (-0.7166, -1.611, -2.193), (-0.7795, 0.217, -1.897), (-0.6406, -2.698, -2.339), (-0.7654, -0.03504, -1.919)], [], [(1, 2, 3, 0), (0, 4, 8, 1), (1, 5, 10, 2), (3, 6, 9, 0), (2, 7, 13, 3), (0, 9, 15, 4), (5, 1, 8, 11), (6, 3, 13, 12), (2, 10, 21, 7), (8, 4, 14), (5, 16, 26, 10), (11, 17, 16, 5), (6, 18, 25, 9), (12, 19, 18, 6), (13, 7, 29, 20), (11, 8, 30, 22), (14, 23, 31, 64, 30, 8), (14, 4, 15, 24), (9, 25, 34, 15), (17, 11, 22, 27), (13, 20, 44, 12), (19, 12, 44, 28), (10, 26, 47, 21), (7, 21, 48, 29), (14, 32, 23), (24, 33, 14), (24, 15, 35, 36), (16, 37, 54, 26), (40, 17, 27, 41), (18, 42, 52, 25), (19, 43, 42, 18), (28, 45, 43, 19), (29, 46, 20), (22, 30, 65, 49), (27, 22, 49, 50), (23, 32, 66, 31), (33, 32, 14), (33, 24, 36, 51), (15, 34, 69, 35), (25, 52, 70, 34), (127, 72, 71, 36, 35, 53, 100), (16, 39, 55, 56, 37), (44, 20, 46, 59), (28, 44, 83, 60), (45, 28, 60, 61), (29, 63, 118, 85, 62, 46), (21, 47, 88, 48), (26, 54, 89, 47), (29, 48, 90, 63), (67, 32, 33), (68, 33, 51), (71, 51, 36), (35, 69, 101, 53), (37, 74, 73, 102, 54), (42, 79, 110, 52), (43, 80, 79, 42), (59, 82, 83, 44), (61, 84, 112, 45), (46, 62, 86), (59, 46, 87), (66, 64, 31), (91, 92, 120, 150, 176, 160, 100, 65, 30, 64), (65, 93, 94, 49), (49, 94, 95, 50), (50, 95, 96, 57), (32, 67, 66), (68, 67, 33), (97, 68, 51), (34, 70, 125, 69), (70, 52, 110, 98, 156, 126), (72, 99, 51, 71), (57, 96, 106, 75), (80, 43, 45, 112, 81, 111), (82, 59, 87, 113), (139, 140, 186, 121, 114, 83, 82), (60, 83, 114, 115), (61, 60, 115, 116), (84, 61, 116, 117), (62, 85, 143, 86), (87, 46, 86), (48, 88, 122, 90), (63, 90, 94, 93), (66, 119, 91, 64), (65, 100, 121, 93), (95, 94, 90, 122), (67, 119, 66), (123, 67, 68), (124, 97, 51), (97, 123, 68), (72, 127, 158, 184, 99), (124, 51, 99), (121, 100, 53, 114), (69, 125, 161, 101), (114, 53, 101, 115), (73, 128, 162, 102), (130, 131, 128, 73, 105, 129), (106, 132, 133, 75), (75, 133, 164, 107), (79, 134, 157, 110), (80, 135, 134, 79), (111, 136, 135, 80), (81, 112, 167, 137), (111, 81, 137, 138), (139, 82, 113), (117, 141, 142, 84), (84, 142, 171, 112), (144, 87, 86), (145, 113, 87), (173, 147, 148, 118, 63, 93, 121, 213, 177, 152), (143, 85, 118), (91, 119, 149, 92), (92, 149, 151, 120), (153, 119, 67), (123, 153, 67), (154, 97, 124), (155, 123, 97), (70, 126, 180, 125), (110, 157, 183, 98), (159, 124, 99), (100, 160, 158, 127), (115, 101, 161, 116), (136, 111, 138, 166), (140, 139, 113, 168), (116, 161, 169, 117), (117, 169, 170, 141), (86, 143, 144), (145, 87, 144), (172, 113, 145), (102, 162, 208, 146), (148, 174, 143, 118), (119, 153, 149), (120, 151, 150), (149, 175, 151), (123, 155, 153), (178, 154, 124), (154, 179, 97), (179, 155, 97), (98, 181, 182, 156), (156, 182, 219, 126), (184, 159, 99), (124, 159, 185), (184, 158, 160, 176), (125, 180, 169, 161), (162, 128, 187, 188), (128, 131, 189, 187), (900, 897, 108, 107), (164, 191, 189, 131), (88, 943, 945), (132, 165, 193, 194), (133, 132, 194, 195), (164, 133, 195, 191), (157, 134, 226, 196, 227, 256), (134, 135, 261, 229, 197, 228), (166, 198, 231, 171, 136), (112, 171, 231, 167), (137, 167, 232, 199), (138, 137, 199, 200), (166, 138, 200, 201), (140, 168, 212, 222, 186), (202, 168, 113), (141, 203, 206, 142), (170, 169, 180, 204), (141, 170, 205, 203), (142, 206, 237, 171), (144, 143, 174), (207, 145, 144), (172, 145, 207), (202, 113, 172), (147, 173, 209, 210), (148, 147, 210, 174), (153, 175, 149), (150, 151, 184, 176), (175, 211, 151), (173, 152, 209), (152, 177, 212, 209), (214, 153, 155), (178, 124, 185), (154, 178, 215), (179, 154, 216), (179, 214, 155), (126, 217, 204, 180), (181, 98, 183, 218), (249, 220, 250, 183, 157, 256), (159, 184, 221), (185, 159, 221), (121, 186, 222, 213), (208, 162, 188, 223), (188, 187, 224), (187, 189, 224), (192, 225, 193, 165), (194, 193, 224), (195, 194, 224), (191, 195, 224), (198, 166, 201, 230), (233, 168, 202), (204, 234, 205, 170), (203, 205, 235, 236), (238, 144, 174), (207, 144, 238), (239, 172, 207), (240, 202, 172), (106, 951, 959, 957), (210, 209, 241), (174, 210, 238), (242, 175, 153), (151, 211, 184), (211, 175, 242), (212, 177, 213, 222), (209, 212, 243), (214, 242, 153), (178, 185, 215), (216, 154, 215), (244, 179, 216), (214, 179, 244), (126, 219, 280, 217), (181, 245, 247, 182), (218, 246, 245, 181), (182, 247, 282, 219), (218, 183, 217, 280, 248), (221, 184, 251), (185, 221, 252), (192, 208, 223, 225), (223, 188, 224), (189, 191, 224), (193, 225, 224), (254, 255, 196, 226), (196, 255, 257, 227), (258, 228, 197, 259), (258, 288, 362, 339, 253, 134, 228), (197, 229, 260, 259), (230, 262, 231, 198), (167, 231, 262, 232), (199, 232, 292, 263), (200, 199, 263, 264), (201, 200, 264, 265), (230, 201, 265, 266), (202, 267, 233), (212, 168, 233), (203, 236, 273, 206), (234, 204, 217, 268), (234, 269, 235, 205), (236, 235, 270, 271), (206, 273, 300, 237), (207, 238, 239), (274, 172, 239), (240, 172, 274), (275, 202, 240), (238, 210, 241), (241, 209, 243), (184, 211, 251), (251, 211, 242), (212, 276, 243), (242, 214, 277), (185, 252, 215), (216, 215, 278), (244, 216, 279), (277, 214, 244), (246, 218, 248, 281), (249, 257, 283, 220), (220, 283, 284, 250), (221, 251, 285), (221, 285, 252), (225, 223, 224), (227, 257, 249, 256), (229, 261, 289, 260), (262, 230, 266, 291), (275, 267, 202), (267, 293, 233), (233, 293, 212), (268, 294, 269, 234), (269, 295, 270, 235), (271, 270, 296, 297), (301, 239, 238), (274, 239, 301), (274, 302, 240), (240, 303, 275), (304, 238, 241), (243, 304, 241), (251, 242, 305), (293, 276, 212), (276, 304, 243), (306, 242, 277), (215, 252, 278), (216, 278, 307), (244, 279, 308), (216, 307, 279), (277, 244, 308), (316, 347, 356, 353, 268, 217, 183, 250, 284), (219, 282, 313, 280), (245, 309, 312, 247), (246, 310, 309, 245), (281, 311, 310, 246), (247, 312, 349, 282), (281, 248, 280, 313), (283, 257, 350, 314), (284, 283, 315, 316), (251, 305, 285), (252, 285, 317), (286, 254, 226, 134, 253, 353, 354), (318, 255, 254, 286), (287, 319, 419, 394, 420, 443, 350, 257, 255), (287, 255, 357, 320), (321, 288, 258, 259), (289, 322, 323, 260), (260, 366, 466, 430, 401, 429, 324, 290, 259), (290, 325, 364, 259), (135, 299, 340, 322, 289, 261), (291, 292, 232, 262), (292, 326, 327, 263), (264, 263, 327, 328), (264, 328, 329, 265), (265, 329, 330, 266), (266, 330, 369, 291), (275, 303, 267), (267, 331, 293), (294, 268, 353, 332), (294, 333, 295, 269), (334, 273, 236, 271), (295, 335, 296, 270), (271, 297, 373, 334), (297, 296, 336, 337), (338, 272, 340, 299, 171, 237, 339, 360, 298), (237, 300, 376, 339), (273, 334, 377, 300), (301, 238, 304), (301, 341, 274), (341, 302, 274), (302, 303, 240), (242, 306, 305), (293, 342, 276), (276, 343, 304), (306, 277, 308), (278, 252, 344), (307, 278, 345), (279, 317, 352, 306, 308), (307, 346, 279), (311, 281, 313, 348), (314, 351, 315, 283), (316, 315, 347), (285, 305, 352), (344, 252, 317), (317, 285, 352), (347, 315, 318, 286, 354, 355, 356), (255, 318, 393, 357), (287, 358, 392, 390, 395, 319), (320, 359, 358, 287), (298, 360, 361, 362, 288, 321, 363), (259, 364, 399, 321), (322, 340, 272, 323), (323, 365, 366, 260), (324, 402, 425, 398, 367, 290), (325, 290, 367, 368), (291, 369, 326, 292), (328, 327, 370), (267, 303, 331), (293, 331, 342), (332, 371, 333, 294), (333, 372, 335, 295), (296, 335, 374, 336), (373, 297, 337, 375), (337, 336, 374, 408, 438, 375), (338, 298, 363), (272, 338, 363, 323), (304, 378, 301), (378, 341, 301), (341, 379, 302), (302, 380, 303), (305, 306, 352), (276, 342, 343), (304, 343, 381), (278, 344, 345), (346, 307, 345), (317, 279, 382), (279, 346, 382), (282, 349, 348, 313), (309, 383, 384, 312), (309, 310, 385, 383), (310, 311, 386, 385), (311, 348, 414, 386), (349, 312, 384, 387), (314, 350, 415, 388), (351, 314, 388, 444, 389), (315, 351, 446, 486, 417, 447, 390, 392, 318), (382, 344, 317), (253, 391, 332, 353), (354, 353, 355), (353, 356, 355), (320, 357, 418, 396), (359, 320, 396, 397), (339, 361, 360), (362, 361, 339), (398, 425, 499, 478, 502, 496, 400, 363, 321), (339, 376, 391, 253), (365, 323, 363, 400), (325, 403, 426, 364), (368, 404, 403, 325), (327, 326, 370), (326, 369, 370), (329, 328, 370), (330, 329, 370), (369, 330, 370), (303, 380, 331), (331, 405, 342), (371, 332, 391, 406), (371, 407, 372, 333), (372, 408, 374, 335), (334, 373, 409, 377), (373, 375, 438, 409), (300, 377, 439, 376), (381, 378, 304), (378, 410, 341), (341, 410, 379), (302, 379, 411), (302, 411, 380), (342, 412, 343), (343, 412, 381), (344, 382, 345), (382, 346, 345), (383, 413, 384), (387, 414, 348, 349), (389, 416, 484, 446, 351), (318, 392, 423, 393), (357, 393, 448, 418), (319, 395, 421, 422), (359, 423, 392, 358), (397, 424, 423, 359), (321, 399, 433, 398), (364, 426, 459, 399), (400, 427, 494, 428, 365), (365, 428, 461, 366), (324, 431, 432, 402), (368, 367, 398, 433), (404, 368, 433, 434), (380, 435, 331), (435, 405, 331), (405, 412, 342), (406, 436, 407, 371), (407, 437, 408, 372), (381, 410, 378), (379, 410, 381, 412, 405), (411, 379, 440), (411, 441, 380), (385, 413, 383), (384, 413, 387), (386, 413, 385), (414, 413, 386), (387, 413, 414), (388, 415, 479, 442), (350, 443, 481, 415), (416, 389, 482, 445), (376, 439, 406, 391), (419, 319, 422, 449), (394, 419, 447, 417, 450), (420, 394, 451, 452), (395, 390, 453, 421), (396, 418, 455, 456), (397, 396, 456, 457), (424, 397, 457, 458), (429, 463, 431, 324), (430, 464, 465, 401), (402, 432, 468, 425), (403, 469, 470, 426), (404, 471, 469, 403), (434, 472, 471, 404), (380, 441, 435), (473, 405, 435), (407, 436, 475, 437), (408, 437, 476, 477), (405, 473, 379), (440, 441, 411), (379, 473, 440), (442, 480, 444, 388), (390, 447, 485, 453), (418, 448, 487, 455), (447, 419, 449, 485), (394, 450, 489, 451), (486, 420, 452, 490), (492, 454, 422, 421), (454, 488, 449, 422), (424, 448, 393, 423), (457, 456, 455, 487, 458), (448, 424, 458, 487), (399, 459, 434, 433), (426, 470, 493, 459), (460, 495, 522, 427), (525, 460, 427, 400, 496), (428, 497, 526, 461), (366, 461, 527, 466), (401, 465, 498, 462), (401, 462, 478, 499, 429), (499, 500, 463, 429), (463, 501, 467, 431), (502, 503, 464, 430), (464, 504, 528, 465), (430, 466, 496, 502), (505, 432, 431, 467), (432, 505, 534, 468), (425, 468, 500, 499), (470, 469, 471, 472, 493), (459, 493, 472, 434), (435, 441, 473), (439, 474, 436, 406), (436, 474, 506, 475), (437, 475, 507, 476), (438, 408, 477, 508), (477, 476, 507, 509, 508), (474, 439, 377, 409), (506, 474, 409, 438), (473, 441, 440), (442, 479, 560, 606, 586, 535, 510), (415, 481, 536, 479), (480, 442, 510), (446, 484, 537, 481, 443), (511, 482, 389, 444), (480, 512, 537, 444), (445, 482, 538, 513), (483, 445, 513, 514), (484, 416, 445, 483), (453, 485, 517, 515), (450, 417, 516, 489), (417, 486, 490, 516), (446, 443, 420, 486), (485, 449, 488, 517), (451, 489, 541, 518), (490, 452, 491, 519), (518, 491, 452, 451), (515, 492, 421, 453), (454, 492, 547, 520), (488, 454, 520, 521), (427, 522, 548, 494), (494, 523, 497, 428), (495, 460, 525, 524), (465, 528, 553, 498), (462, 498, 529, 478), (500, 530, 501, 463), (478, 529, 503, 502), (503, 531, 504, 464), (467, 532, 559, 505), (501, 533, 532, 467), (468, 534, 530, 500), (475, 506, 509, 507), (506, 438, 508, 509), (480, 510, 562, 611, 626, 590, 512), (444, 537, 540, 511), (482, 511, 563, 538), (514, 539, 540, 483), (483, 540, 537, 484), (489, 516, 542, 541), (516, 490, 519, 542), (517, 488, 521, 543), (491, 518, 544, 545), (519, 491, 545, 546), (492, 515, 568, 547), (523, 494, 574, 549), (495, 550, 575, 522), (524, 551, 550, 495), (496, 466, 527, 574, 525), (523, 552, 497), (497, 552, 578, 623, 642, 602, 526), (461, 526, 579, 527), (498, 553, 555, 529), (530, 554, 533, 501), (529, 555, 531, 503), (504, 556, 557, 528), (531, 558, 556, 504), (505, 559, 581, 534), (535, 561, 588, 510), (479, 536, 589, 560), (481, 537, 512, 536), (538, 564, 613, 565, 513), (514, 513, 565, 566), (539, 514, 566, 567), (515, 517, 543, 568), (518, 541, 569, 544), (542, 519, 546, 570), (545, 544, 571, 572), (546, 545, 572, 573), (520, 547, 568, 543, 521), (494, 548, 576, 574), (522, 575, 596, 548), (523, 549, 618, 662, 636, 597, 552), (524, 525, 574, 576), (551, 524, 576, 577), (528, 557, 580, 553), (534, 581, 554, 530), (555, 582, 558, 531), (556, 583, 584, 557), (558, 585, 583, 556), (532, 533, 554, 581, 559), (561, 535, 586, 587), (510, 588, 610, 562), (511, 540, 539, 563), (538, 563, 592, 656, 612, 564), (536, 512, 590, 589), (566, 565, 614, 591), (539, 567, 615, 592, 563), (567, 566, 591, 593), (541, 542, 570, 569), (544, 569, 594, 571), (570, 546, 573, 595), (571, 594, 595, 573, 572), (549, 574, 527, 579), (575, 550, 600, 638, 598), (551, 599, 600, 550), (577, 601, 599, 551), (578, 552, 619, 603), (526, 602, 617, 579), (557, 584, 604, 580), (553, 580, 582, 555), (582, 605, 585, 558), (584, 583, 585, 605, 604), (561, 587, 628, 607), (588, 561, 607, 608), (560, 589, 630, 609), (593, 616, 615, 567), (569, 570, 595, 594), (548, 596, 577, 576), (598, 635, 678, 621, 596, 575), (579, 617, 618, 549), (552, 597, 637, 619), (599, 620, 639, 600), (601, 577, 596, 621, 640), (601, 622, 620, 599), (603, 624, 623, 578), (580, 604, 605, 582), (606, 560, 609, 625), (606, 626, 611, 586), (587, 586, 611, 627), (608, 629, 610, 588), (562, 610, 627, 611), (589, 590, 655, 630), (564, 612, 657, 631), (613, 564, 631, 632), (565, 613, 633, 614), (591, 614, 633, 616, 593), (592, 615, 658, 634), (622, 601, 640, 641), (619, 643, 644, 603), (603, 644, 669, 624), (602, 645, 661, 617), (625, 646, 626, 606), (587, 627, 654, 628), (607, 628, 647, 648), (608, 607, 648, 649), (629, 608, 649, 650), (609, 630, 651, 652), (625, 609, 652, 653), (629, 654, 627, 610), (590, 626, 646, 655), (632, 658, 615, 613), (616, 633, 613, 615), (634, 659, 656, 592), (598, 660, 679, 635), (617, 661, 680, 618), (597, 636, 667, 637), (637, 663, 643, 619), (600, 639, 665, 638), (638, 664, 660, 598), (620, 622, 641, 665, 639), (621, 666, 682, 640), (624, 667, 636, 623), (642, 623, 636, 662), (642, 668, 645, 602), (646, 625, 653, 670), (628, 654, 671, 647), (649, 648, 647, 671, 650), (654, 629, 650, 671), (630, 655, 672, 651), (651, 672, 670, 653, 652), (612, 656, 659, 657), (631, 657, 692, 673), (632, 631, 673, 674), (658, 632, 674, 675), (634, 658, 675, 676), (659, 634, 676, 677), (618, 680, 684, 662), (663, 637, 667, 681), (664, 638, 640, 682), (641, 640, 638, 665), (666, 621, 678, 683), (624, 669, 681, 667), (662, 684, 668, 642), (643, 685, 686, 644), (663, 687, 685, 643), (644, 686, 688, 669), (645, 689, 690, 661), (668, 691, 689, 645), (655, 646, 670, 672), (677, 692, 657, 659), (635, 679, 683, 678), (660, 693, 701, 679), (664, 694, 693, 660), (661, 690, 695, 680), (681, 696, 687, 663), (682, 697, 694, 664), (666, 698, 697, 682), (683, 699, 698, 666), (684, 700, 691, 668), (685, 687, 696, 688, 686), (669, 688, 696, 681), (689, 691, 700, 695, 690), (673, 692, 677, 676, 675, 674), (680, 695, 700, 684), (699, 683, 679, 701), (693, 694, 697, 698, 699, 701), (896, 897, 898), (899, 896, 898), (897, 900, 909, 904, 898), (899, 898, 901), (896, 899, 902), (905, 899, 901), (901, 898, 904), (906, 896, 902), (902, 899, 907), (108, 897, 896, 107), (903, 896, 908), (905, 901, 910), (899, 905, 907), (911, 901, 904), (906, 902, 912), (896, 906, 908), (902, 907, 913), (75, 107, 109, 76), (903, 908, 914), (917, 905, 910), (910, 901, 911), (907, 905, 918), (911, 904, 919), (920, 906, 912), (912, 902, 913), (908, 906, 921), (913, 907, 922), (915, 903, 914), (914, 908, 921), (917, 910, 924), (905, 917, 918), (925, 910, 911), (907, 918, 922), (926, 911, 919), (920, 912, 927, 935, 921), (906, 920, 921), (913, 927, 912), (913, 922, 927), (915, 914, 928), (929, 914, 921), (928, 923, 915), (931, 917, 924), (924, 910, 925), (918, 917, 932), (925, 911, 926), (922, 918, 933), (926, 919, 934), (927, 922, 936), (928, 914, 937), (935, 929, 921), (937, 914, 929), (924, 923, 928), (77, 923, 924, 78), (129, 930, 130), (909, 916, 130, 930, 919, 904), (931, 924, 928), (917, 931, 932), (938, 924, 925), (918, 932, 939), (940, 925, 926), (933, 936, 922), (918, 939, 933), (104, 934, 919, 105), (935, 927, 936), (928, 937, 932), (941, 929, 935), (941, 937, 929), (931, 928, 932), (942, 938, 925), (932, 937, 939), (942, 925, 940), (933, 941, 936), (933, 939, 941), (941, 935, 936), (939, 937, 941), (926, 56, 55), (56, 926, 934), (56, 934, 103), (940, 38, 942), (703, 704, 705, 702), (706, 704, 705), (704, 706, 705), (708, 709, 710, 718, 713, 707), (707, 711, 712, 708), (713, 714, 711, 707), (712, 711, 715, 716), (719, 714, 713, 718), (711, 714, 726, 720), (716, 721, 732, 739, 723, 717, 709, 708, 712), (715, 711, 720, 722), (716, 715, 721), (718, 710, 742, 734, 724, 719), (724, 725, 714, 719), (764, 740, 748, 727, 741, 728, 715, 722, 749), (721, 715, 728, 729, 730, 731, 732), (733, 725, 724, 734), (735, 737, 758, 746, 759, 756, 726, 714, 725), (720, 726, 745, 736), (720, 736, 757, 738, 722), (728, 725, 733, 729), (733, 734, 742, 743, 739, 730, 729), (730, 739, 731), (739, 732, 731), (735, 725, 752, 744), (738, 747, 778, 749, 722), (727, 750, 737, 735, 753, 741), (728, 741, 766, 751), (725, 728, 751, 752), (744, 754, 753, 735), (736, 745, 769, 755), (726, 756, 771, 745), (747, 738, 772, 760), (727, 748, 761, 762), (740, 763, 746, 758, 748), (750, 727, 762, 765), (744, 752, 785, 767), (754, 744, 767, 768), (755, 770, 757, 736), (738, 757, 788, 772), (758, 737, 773, 774), (759, 746, 775, 776), (760, 777, 778, 747), (748, 758, 774, 761), (762, 761, 794, 779), (763, 740, 780, 781), (740, 764, 782, 780), (749, 756, 759, 764), (741, 753, 754, 766), (737, 750, 765, 773), (765, 762, 779, 783), (751, 766, 786, 784), (752, 751, 784, 785), (768, 786, 766, 754), (755, 769, 814, 842, 829, 802, 787), (745, 771, 803, 769), (770, 755, 787), (749, 778, 804, 771, 756), (770, 789, 804, 757), (774, 773, 797, 790), (746, 763, 781, 775), (764, 759, 776, 782), (776, 775, 806, 791), (760, 772, 805, 792), (777, 760, 792, 793), (761, 774, 790, 794), (781, 780, 796, 795), (780, 782, 807, 796), (773, 765, 783, 797), (767, 785, 798, 799), (768, 767, 799, 800), (786, 768, 800, 801), (770, 787, 816, 847, 854, 833, 789), (757, 804, 809, 788), (772, 788, 817, 805), (775, 781, 795, 806), (782, 776, 791, 807), (793, 808, 809, 777), (777, 809, 804, 778), (779, 794, 819, 810), (783, 779, 810, 811), (797, 783, 811, 812), (784, 786, 801, 813), (785, 784, 813, 798), (800, 799, 798, 813, 801), (802, 815, 831, 787), (769, 803, 832, 814), (771, 804, 789, 803), (790, 797, 812, 818), (794, 790, 818, 819), (791, 806, 820, 821), (807, 791, 821, 822), (805, 823, 849, 824, 792), (793, 792, 824, 825), (808, 793, 825, 826), (795, 796, 827, 828), (806, 795, 828, 820), (796, 807, 822, 827), (815, 802, 829, 830), (787, 831, 846, 816), (788, 809, 808, 817), (805, 817, 838, 873, 848, 823), (803, 789, 833, 832), (821, 820, 834, 835), (822, 821, 835, 836), (825, 824, 850, 837), (808, 826, 851, 838, 817), (826, 825, 837, 839), (812, 811, 810, 819, 818), (828, 827, 840, 841), (820, 828, 841, 834), (827, 822, 836, 840), (815, 830, 856, 843), (831, 815, 843, 844), (814, 832, 858, 845), (834, 841, 840, 836, 835), (839, 852, 851, 826), (842, 814, 845, 853), (842, 854, 847, 829), (830, 829, 847, 855), (844, 857, 846, 831), (816, 846, 855, 847), (832, 833, 872, 858), (823, 848, 874, 859), (849, 823, 859, 860), (824, 849, 861, 850), (837, 850, 861, 852, 839), (838, 851, 875, 862), (853, 863, 854, 842), (830, 855, 871, 856), (843, 856, 864, 865), (844, 843, 865, 866), (857, 844, 866, 867), (845, 858, 868, 869), (853, 845, 869, 870), (857, 871, 855, 846), (833, 854, 863, 872), (860, 875, 851, 849), (852, 861, 849, 851), (862, 876, 873, 838), (863, 853, 870, 877), (856, 871, 878, 864), (866, 865, 864, 878, 867), (871, 857, 867, 878), (858, 872, 879, 868), (868, 879, 877, 870, 869), (848, 873, 876, 874), (859, 874, 885, 880), (860, 859, 880, 881), (875, 860, 881, 882), (862, 875, 882, 883), (876, 862, 883, 884), (872, 863, 877, 879), (884, 885, 874, 876), (880, 885, 884, 883, 882, 881), (889, 886, 887, 888), (890, 888, 889), (888, 890, 889), (892, 893, 894, 891), (895, 893, 892), (893, 895, 892), (16, 17, 38, 39), (940, 926, 38), (38, 926, 55, 39), (103, 934, 104), (37, 56, 103, 74), (105, 930, 129), (74, 103, 104, 105, 73), (919, 930, 105), (163, 916, 190), (916, 163, 130), (163, 164, 131, 130), (190, 909, 900), (190, 916, 909), (107, 896, 903, 109), (900, 107, 190), (107, 164, 163, 190), (75, 76, 77, 78, 58, 57), (109, 903, 76), (76, 903, 915), (76, 915, 923), (76, 923, 77), (41, 27, 50, 57, 58), (924, 938, 41, 58, 78), (938, 942, 40, 41), (942, 38, 40), (17, 40, 38), (957, 963, 962, 165), (946, 949, 96, 95, 122), (950, 146, 956, 955, 954), (968, 957, 958, 965), (964, 966, 965), (967, 966, 964), (965, 966, 972, 977, 968), (967, 969, 966), (964, 970, 967), (973, 969, 967), (969, 972, 966), (974, 970, 964), (970, 975, 967), (958, 957, 964, 965), (971, 976, 964), (973, 978, 969), (967, 975, 973), (979, 972, 969), (974, 980, 970), (964, 976, 974), (970, 981, 975), (971, 982, 976), (985, 978, 973), (978, 979, 969), (975, 986, 973), (979, 987, 972), (988, 980, 974), (980, 981, 970), (976, 989, 974), (981, 990, 975), (983, 982, 971), (982, 989, 976), (985, 992, 978), (973, 986, 985), (993, 979, 978), (975, 990, 986), (994, 987, 979), (988, 989, 1003, 995, 980), (974, 989, 988), (981, 980, 995), (981, 995, 990), (983, 996, 982), (997, 989, 982), (996, 983, 991), (999, 992, 985), (992, 993, 978), (986, 1000, 985), (993, 994, 979), (990, 1001, 986), (994, 1002, 987), (995, 1004, 990), (996, 1005, 982), (1003, 989, 997), (1005, 997, 982), (992, 996, 991), (952, 953, 992, 991), (960, 961, 998), (977, 972, 987, 998, 961, 984), (999, 996, 992), (985, 1000, 999), (1006, 993, 992), (986, 1007, 1000), (1008, 994, 993), (1001, 990, 1004), (986, 1001, 1007), (955, 956, 987, 1002), (1003, 1004, 995), (996, 1000, 1005), (1009, 1003, 997), (1009, 997, 1005), (999, 1000, 996), (1010, 993, 1006), (1000, 1007, 1005), (1010, 1008, 993), (1001, 1004, 1009), (1001, 1009, 1007), (1009, 1004, 1003), (1007, 1009, 1005), (994, 947, 948), (948, 1002, 994), (948, 954, 1002), (1008, 1010, 943), (47, 944, 943, 88), (1008, 943, 994), (943, 944, 947, 994), (954, 955, 1002), (956, 960, 998), (987, 956, 998), (962, 963, 984), (984, 961, 962), (962, 961, 192, 165), (963, 968, 977), (963, 977, 984), (957, 959, 971, 964), (968, 963, 957), (961, 960, 956, 146, 208, 192), (106, 957, 165, 132), (959, 951, 971), (951, 983, 971), (951, 991, 983), (951, 952, 991), (106, 96, 949, 953, 952, 951), (992, 953, 949, 946, 1006), (1006, 946, 945, 1010), (1010, 945, 943), (945, 946, 122, 88), (54, 102, 146, 950, 89), (47, 89, 948, 947, 944), (89, 950, 954, 948)])
me_cylinder.polygons.foreach_set('material_index', [0, 0, 0, 0, 0, 0, 0, 0, 0, 0, 0, 0, 0, 0, 0, 0, 0, 0, 0, 0, 0, 0, 0, 0, 0, 0, 0, 0, 0, 0, 0, 0, 0, 2, 2, 0, 0, 0, 0, 0, 2, 0, 0, 0, 0, 0, 0, 0, 0, 0, 0, 0, 2, 0, 0, 0, 0, 0, 0, 0, 0, 2, 2, 2, 2, 0, 0, 0, 0, 0, 0, 2, 0, 0, 2, 2, 2, 2, 0, 0, 0, 2, 0, 2, 2, 0, 0, 0, 0, 0, 0, 2, 2, 2, 0, 0, 0, 0, 0, 0, 0, 0, 0, 0, 2, 0, 0, 0, 2, 0, 0, 0, 0, 0, 0, 0, 0, 0, 0, 2, 2, 0, 0, 2, 2, 0, 0, 0, 0, 0, 0, 0, 0, 0, 0, 0, 0, 0, 0, 0, 0, 0, 2, 0, 0, 0, 0, 0, 0, 0, 0, 0, 0, 2, 0, 0, 0, 0, 0, 0, 2, 2, 2, 0, 0, 0, 0, 0, 0, 0, 0, 0, 0, 0, 0, 0, 0, 0, 0, 0, 0, 0, 0, 0, 0, 2, 0, 0, 0, 0, 0, 0, 0, 2, 0, 2, 2, 0, 0, 0, 0, 0, 0, 0, 0, 0, 0, 0, 0, 0, 0, 0, 0, 0, 0, 0, 0, 0, 2, 0, 0, 0, 0, 0, 0, 1, 1, 1, 0, 1, 2, 0, 0, 0, 0, 2, 0, 0, 2, 0, 2, 2, 0, 0, 0, 0, 0, 0, 0, 0, 0, 0, 0, 0, 0, 0, 0, 2, 1, 1, 0, 0, 0, 1, 1, 2, 0, 0, 0, 0, 2, 2, 0, 0, 0, 0, 0, 0, 0, 0, 0, 0, 0, 0, 0, 0, 0, 0, 0, 0, 0, 2, 0, 2, 1, 1, 0, 0, 0, 1, 1, 1, 1, 1, 1, 1, 0, 0, 0, 0, 0, 2, 2, 0, 0, 0, 0, 2, 2, 2, 2, 0, 0, 0, 0, 0, 0, 0, 0, 0, 0, 0, 0, 0, 0, 0, 2, 1, 1, 0, 0, 0, 1, 1, 1, 1, 1, 1, 1, 1, 1, 1, 0, 0, 0, 0, 0, 0, 2, 2, 0, 1, 1, 0, 0, 0, 0, 0, 0, 0, 0, 0, 0, 0, 0, 0, 0, 2, 2, 0, 1, 1, 1, 0, 0, 0, 0, 1, 1, 0, 0, 1, 0, 1, 1, 1, 0, 0, 0, 2, 2, 0, 0, 0, 0, 0, 0, 0, 0, 0, 0, 0, 0, 0, 0, 0, 0, 0, 0, 0, 1, 1, 1, 1, 1, 1, 1, 1, 1, 1, 1, 1, 1, 0, 0, 0, 0, 0, 0, 0, 0, 0, 0, 0, 2, 2, 0, 1, 1, 1, 0, 1, 1, 1, 1, 1, 1, 1, 1, 1, 1, 1, 1, 1, 0, 0, 0, 0, 0, 0, 0, 1, 1, 1, 1, 1, 1, 1, 1, 1, 1, 1, 1, 1, 1, 1, 1, 1, 1, 1, 1, 1, 1, 1, 1, 1, 1, 1, 1, 1, 0, 0, 0, 0, 0, 0, 0, 0, 0, 1, 1, 1, 1, 1, 1, 1, 1, 1, 1, 1, 1, 1, 1, 1, 1, 1, 1, 1, 1, 1, 1, 1, 1, 1, 1, 1, 1, 1, 1, 1, 0, 0, 1, 1, 1, 1, 1, 1, 1, 1, 1, 1, 1, 1, 1, 1, 1, 1, 1, 1, 1, 1, 1, 1, 1, 1, 1, 1, 1, 1, 1, 1, 1, 1, 1, 1, 1, 1, 1, 1, 1, 1, 1, 1, 1, 1, 1, 1, 1, 1, 1, 1, 1, 1, 1, 1, 1, 1, 1, 1, 1, 1, 1, 1, 1, 1, 1, 1, 1, 1, 1, 1, 1, 1, 1, 1, 1, 1, 1, 1, 1, 1, 1, 1, 1, 1, 1, 1, 1, 1, 1, 1, 1, 1, 1, 1, 1, 1, 1, 1, 1, 1, 1, 1, 1, 1, 1, 1, 1, 1, 1, 1, 1, 1, 1, 1, 1, 1, 1, 1, 1, 1, 1, 1, 1, 1, 1, 1, 1, 1, 1, 1, 1, 1, 1, 1, 1, 1, 1, 1, 1, 1, 1, 1, 1, 1, 1, 1, 1, 1, 1, 1, 1, 1, 1, 1, 1, 1, 1, 1, 1, 1, 1, 1, 1, 0, 0, 0, 0, 0, 0, 0, 0, 0, 0, 0, 0, 0, 0, 0, 0, 0, 0, 0, 0, 0, 0, 0, 0, 0, 0, 0, 0, 0, 0, 0, 0, 0, 0, 0, 0, 0, 0, 0, 0, 0, 0, 0, 0, 0, 0, 0, 0, 0, 0, 0, 0, 0, 0, 0, 0, 0, 0, 0, 0, 0, 0, 0, 0, 0, 0, 0, 0, 0, 0, 0, 0, 0, 0, 0, 0, 0, 0, 0, 1, 1, 1, 0, 1, 1, 1, 1, 1, 0, 1, 1, 0, 1, 1, 1, 1, 1, 1, 1, 1, 0, 0, 0, 1, 1, 1, 1, 1, 1, 1, 1, 1, 1, 1, 1, 1, 1, 1, 1, 1, 1, 1, 1, 1, 1, 1, 1, 1, 1, 1, 1, 1, 1, 1, 1, 1, 1, 1, 1, 1, 1, 1, 1, 1, 1, 1, 1, 1, 1, 1, 1, 1, 1, 1, 1, 1, 1, 1, 1, 1, 1, 1, 1, 1, 1, 1, 1, 1, 1, 1, 1, 1, 1, 1, 1, 1, 1, 1, 1, 1, 1, 1, 1, 1, 1, 1, 1, 1, 1, 1, 1, 1, 1, 1, 1, 1, 1, 1, 1, 1, 1, 1, 1, 1, 1, 1, 1, 1, 1, 1, 1, 1, 1, 1, 1, 1, 1, 1, 1, 1, 1, 1, 1, 1, 1, 1, 1, 1, 1, 1, 1, 1, 1, 1, 1, 1, 1, 1, 1, 1, 0, 0, 0, 0, 0, 0, 0, 0, 0, 0, 0, 0, 0, 0, 0, 0, 2, 0, 0, 0, 0, 2, 0, 0, 0, 0, 0, 2, 0, 0, 0, 0, 0, 0, 0, 0, 0, 0, 0, 0, 0, 0, 0, 0, 0, 0, 0, 0, 0, 0, 0, 0, 0, 0, 0, 0, 0, 0, 0, 0, 0, 0, 0, 0, 0, 0, 0, 0, 0, 0, 0, 0, 0, 0, 0, 0, 0, 0, 0, 0, 0, 0, 0, 0, 0, 0, 0, 0, 0, 0, 0, 0, 0, 0, 0, 0, 0, 0, 0, 0, 0, 0, 0, 0, 0, 0, 0, 0, 0, 0, 0, 0, 0, 0, 0, 0, 0, 0, 0, 0, 0, 0, 0, 0, 0, 0, 0, 2, 0, 0, 0, 0, 0, 0, 0])
me_cylinder.materials.append(mat_material)
me_cylinder.materials.append(mat_material_001)
me_cylinder.materials.append(mat_material_002)
me_cylinder.use_remesh_preserve_volume = False
me_cylinder.use_remesh_preserve_attributes = False
me_cylinder.use_mirror_vertex_groups = False
me_cylinder.update()

# ---- objects
ob_cylinder = bpy.data.objects.new('Cylinder', me_cylinder)

# ---- transforms, parenting, visibility, modifiers, constraints
ob_cylinder.location = (0.0, 0.0, 0.6572)
ob_cylinder.rotation_euler = (1.571, 0.0, 0.0)
ob_cylinder.scale = (0.4746, 0.4746, 0.4746)
ob_cylinder.lineart.crease_threshold = 0.0

# ---- collection membership
col_collection_1.objects.link(ob_cylinder)

# ---- scene / render settings (as saved in the file)
scene.frame_start = 1; scene.frame_end = 250; scene.frame_set(2)
scene.render.engine = 'CYCLES'
scene.render.resolution_percentage = 50
scene.render.dither_intensity = 0.0
scene.cycles.use_denoising = False
scene.cycles.samples = 500
scene.cycles.sampling_pattern = 'TABULATED_SOBOL'
scene.cycles.light_sampling_threshold = 0.0
scene.cycles.use_adaptive_sampling = False
scene.cycles.use_light_tree = False
scene.cycles.blur_glossy = 0.0
scene.cycles.pixel_filter_type = 'GAUSSIAN'
scene.cycles.sample_clamp_indirect = 0.0
scene.view_settings.view_transform = 'Standard'
bpy.context.view_layer.update()

# ---- added for rendering (the .blend has no active camera and no usable light): camera, sun
cam_auto = bpy.data.cameras.new('AutoCamera')
cam_auto.lens = 50.0
cam_auto.sensor_width = 36.0
cam_auto.clip_end = 1000.0
ob_auto_camera = bpy.data.objects.new('AutoCamera', cam_auto)
scene.collection.objects.link(ob_auto_camera)
ob_auto_camera.location = (4.11746, -4.79286, 3.99746)
ob_auto_camera.rotation_euler = (1.09748, -7.21219e-08, 0.694738)
scene.camera = ob_auto_camera
light_auto_sun = bpy.data.lights.new('AutoSun', 'SUN')
light_auto_sun.energy = 3.0
light_auto_sun.angle = 0.0523599
ob_auto_sun = bpy.data.objects.new('AutoSun', light_auto_sun)
scene.collection.objects.link(ob_auto_sun)
ob_auto_sun.rotation_euler = (0.872665, 0.174533, 0.523599)
bpy.context.view_layer.update()
